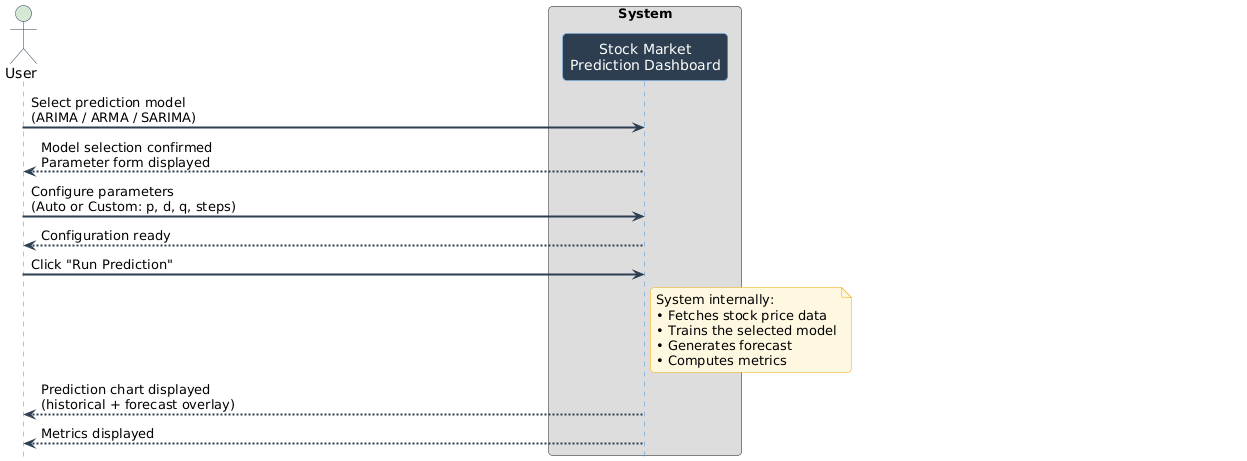

The diagram above was rendered by PlantUML. Its source (embedded in the PNG):
@startuml
skinparam sequenceArrowThickness 2
skinparam roundcorner 8
skinparam sequenceActorBorderColor #2C3E50
skinparam sequenceActorBackgroundColor #D5E8D4
skinparam sequenceParticipantBorderColor #4A90D9
skinparam sequenceParticipantBackgroundColor #1A1A2E
skinparam sequenceParticipantFontColor #FFFFFF
skinparam sequenceArrowColor #2C3E50
skinparam noteBorderColor #F0A500
skinparam noteBackgroundColor #FFF8E1
skinparam sequenceGroupBorderColor #555555
skinparam sequenceGroupBackgroundColor #F5F5F5
skinparam sequenceLifeLineBorderColor #4A90D9
' ── Key change: increase padding to push System box right ──
skinparam ParticipantPadding 10
skinparam BoxPadding 500
hide footbox
actor "User" as User

box "System"
    participant "Stock Market\nPrediction Dashboard" as System #2C3E50
end box

' ═══════════════════════════════════════════════════
' 1 — SELECT MODEL
' ═══════════════════════════════════════════════════
User -> System : Select prediction model\n(ARIMA / ARMA / SARIMA)
System --> User : Model selection confirmed\nParameter form displayed

' ═══════════════════════════════════════════════════
' 2 — CONFIGURE PARAMETERS
' ═══════════════════════════════════════════════════
User -> System : Configure parameters\n(Auto or Custom: p, d, q, steps)
System --> User : Configuration ready

' ═══════════════════════════════════════════════════
' 3 — RUN PREDICTION
' ═══════════════════════════════════════════════════
User -> System : Click "Run Prediction"

note right of System
  System internally:
  • Fetches stock price data
  • Trains the selected model
  • Generates forecast
  • Computes metrics
end note

System --> User : Prediction chart displayed\n(historical + forecast overlay)
System --> User : Metrics displayed
@enduml